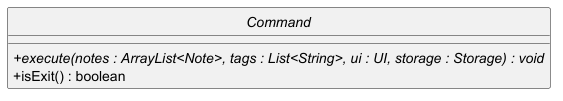

The diagram above was rendered by PlantUML. Its source (embedded in the PNG):
@startuml CommandAbstractClass
skinparam classAttributeIconSize 0
hide circle
abstract class Command {
    + {abstract} execute(notes : ArrayList<Note>, tags : List<String>, ui : UI, storage : Storage) : void
    + isExit() : boolean
}

@enduml